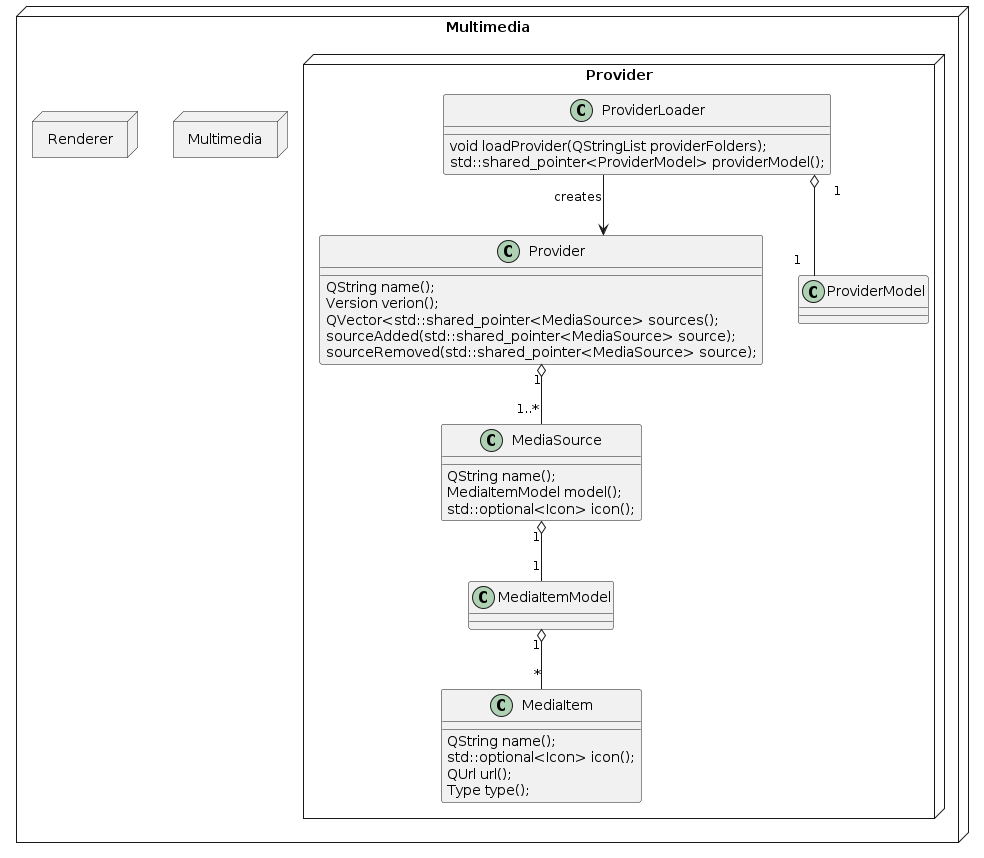

The diagram above was rendered by PlantUML. Its source (embedded in the PNG):
@startuml inline_umlgraph_2.png
skinparam linetype ortho
node "Multimedia"{
    node "Provider"{
        interface Provider
        class ProviderLoader
        class MediaSource
        class MediaItem 
        class MediaItemModel
        class ProviderModel

        class ProviderLoader {
            void loadProvider(QStringList providerFolders);
            std::shared_pointer<ProviderModel> providerModel();
        }

        class Provider {
            QString name();
            Version verion();
            QVector<std::shared_pointer<MediaSource> sources();
            sourceAdded(std::shared_pointer<MediaSource> source);
            sourceRemoved(std::shared_pointer<MediaSource> source);
        }

        class MediaSource{
            QString name();
            MediaItemModel model();
            std::optional<Icon> icon();
        }

        class MediaItem{
            QString name();
            std::optional<Icon> icon();
            QUrl url();
            Type type();
        }

        ProviderLoader --> Provider : creates
        ProviderLoader "1" o-- "1" ProviderModel 
        Provider "1" o-- "1..*" MediaSource
        MediaSource "1" o-- "1" MediaItemModel
        MediaItemModel "1" o-- "*" MediaItem
    }

    node Multimedia {

    }

    node Renderer {

    }
}
@enduml